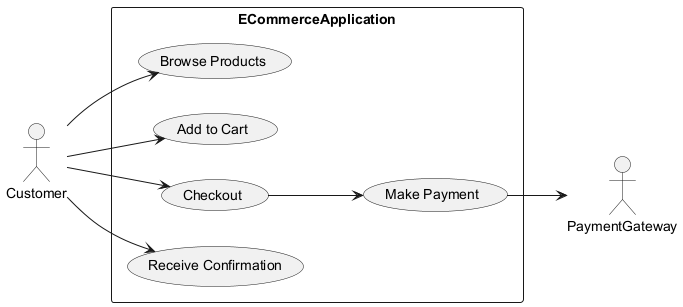

The diagram above was rendered by PlantUML. Its source (embedded in the PNG):
@startuml
left to right direction

actor Customer
actor PaymentGateway

rectangle ECommerceApplication {
    usecase "Browse Products" as UC1
    usecase "Add to Cart" as UC2
    usecase "Checkout" as UC3
    usecase "Make Payment" as UC4
    usecase "Receive Confirmation" as UC5
}

Customer --> UC1
Customer --> UC2
Customer --> UC3
UC3 --> UC4
UC4 --> PaymentGateway
Customer --> UC5

@enduml